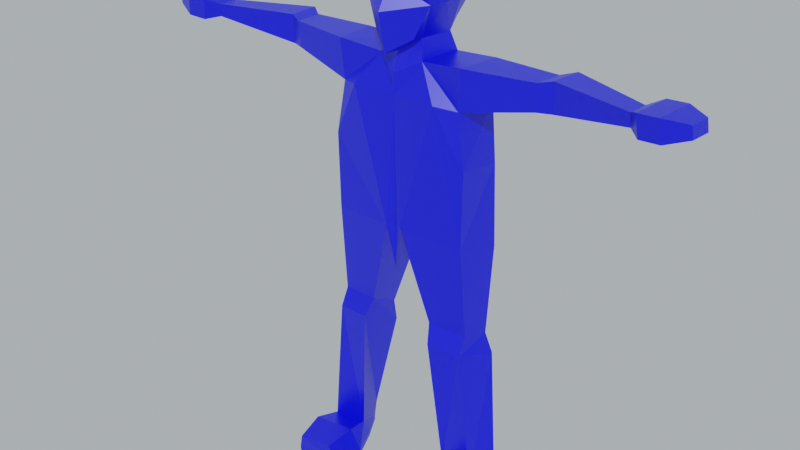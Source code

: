 # Source: lowpoly_steve_target.blend  (saved by Blender 2.81.16; exported with 4.5.12 LTS)
import bpy
from mathutils import Matrix  # noqa: F401  (used for matrix-valued properties, if any)

bpy.ops.wm.read_factory_settings(use_empty=True)
scene = bpy.context.scene
scene.name = 'Scene'

# ---- collections
col_collection = bpy.data.collections.new('Collection'); scene.collection.children.link(col_collection)

# ---- materials (node trees are filled in below, after node groups)
mat_material = bpy.data.materials.new('Material')
mat_material.alpha_threshold = 0.0
mat_material.use_transparent_shadow = False
mat_material.line_color = (0.0, 0.0, 0.0, 1.0)
mat_material_001 = bpy.data.materials.new('Material.001')
mat_material_001.use_transparent_shadow = False

# ---- material node trees
mat_material.use_nodes = True; mat_material.node_tree.nodes.clear()
_N = mat_material.node_tree.nodes; _L = mat_material.node_tree.links
n0 = _N.new('ShaderNodeOutputMaterial'); n0.name = 'Material Output'; n0.location = (300, 300)
n1 = _N.new('ShaderNodeBsdfPrincipled'); n1.name = 'Principled BSDF'; n1.location = (10, 300)
n1.distribution = 'GGX'
n1.subsurface_method = 'BURLEY'
n1.inputs[0].default_value = (0.0, 0.002162, 0.8, 1.0)
n1.inputs[2].default_value = 0.4
n1.inputs[3].default_value = 1.45
n1.inputs[27].default_value = (0.0, 0.0, 0.0, 1.0)
n1.inputs[28].default_value = 1.0
_L.new(n1.outputs[0], n0.inputs[0])
n0.is_active_output = True
mat_material_001.use_nodes = True; mat_material_001.node_tree.nodes.clear()
_N = mat_material_001.node_tree.nodes; _L = mat_material_001.node_tree.links
n0 = _N.new('ShaderNodeOutputMaterial'); n0.name = 'Material Output'; n0.location = (300, 300)
n1 = _N.new('ShaderNodeBsdfPrincipled'); n1.name = 'Principled BSDF'; n1.location = (10, 300)
n1.distribution = 'GGX'
n1.subsurface_method = 'BURLEY'
n1.inputs[0].default_value = (0.01857, 0.8, 0.07888, 1.0)
n1.inputs[3].default_value = 1.45
n1.inputs[27].default_value = (0.0, 0.0, 0.0, 1.0)
n1.inputs[28].default_value = 1.0
_L.new(n1.outputs[0], n0.inputs[0])
n0.is_active_output = True

# ---- world
world_world = bpy.data.worlds.new('World'); scene.world = world_world
world_world.use_nodes = True; world_world.node_tree.nodes.clear()
_N = world_world.node_tree.nodes; _L = world_world.node_tree.links
n0 = _N.new('ShaderNodeOutputWorld'); n0.name = 'World Output'; n0.location = (300, 300)
n1 = _N.new('ShaderNodeBackground'); n1.name = 'Background'; n1.location = (10, 300)
n2 = _N.new('ShaderNodeRGB'); n2.name = 'RGB'; n2.location = (-180, 280)
n2.outputs[0].default_value = (0.4323, 0.4786, 0.5, 1.0)
_L.new(n1.outputs[0], n0.inputs[0])
_L.new(n2.outputs[0], n1.inputs[0])
n0.is_active_output = True
world_world.color = (0.05088, 0.05088, 0.05088)
world_world.use_sun_shadow = False
world_world.sun_shadow_jitter_overblur = 0.0

# ---- meshes
me_cube = bpy.data.meshes.new('Cube')
me_cube.from_pydata([(0.7676, 0.7326, 0.8084), (0.5142, 0.7594, -0.9343), (0.8126, -0.8169, 0.7955), (0.5466, -0.8813, -1.12), (0.0, 0.8514, -1.203), (0.0, -1.053, 0.9606), (0.0, -1.246, -1.468), (0.0, 0.8397, 0.895), (0.8674, 0.8378, 0.2443), (0.8674, 0.8028, -0.2878), (0.9134, -1.017, 0.1721), (0.9134, -0.753, -0.3075), (0.0, 1.068, 0.2643), (0.0, 1.033, -0.3136), (0.0, -1.077, 0.1783), (0.0, -1.451, -0.4678), (0.8923, 0.2666, 0.8084), (0.8923, -0.2753, 0.8084), (0.495, -0.5086, -1.185), (0.5946, 0.4023, -1.195), (0.0, 0.4528, -1.473), (0.0, -0.7781, -1.508), (0.0, 0.2926, 1.112), (0.0, -0.3013, 1.112), (0.9921, 0.2666, -0.3075), (0.9921, -0.2753, -0.3075), (0.9921, 0.2666, 0.1721), (0.9921, -0.2753, 0.1721), (0.5968, -0.6453, -1.683), (0.6964, 0.5674, -1.694), (0.0, 0.6178, -1.971), (0.0, -0.9147, -2.007), (1.173, -0.9828, -2.523), (0.9393, 0.6584, -2.523), (0.0, 0.6094, -2.523), (0.0, -0.9231, -2.523), (1.791, -0.7757, -1.555), (1.887, 0.437, -1.581), (1.713, -0.7241, -2.614), (1.811, 0.4886, -2.63), (0.2208, -0.9727, -5.936), (0.4743, 0.6795, -6.881), (0.0, -0.8739, -7.093), (1.907, -0.768, -6.068), (2.046, 0.4564, -6.369), (1.943, -0.7769, -4.026), (1.762, 0.671, -4.352), (1.97, 0.4412, -4.162), (5.978, -0.7813, -1.517), (6.019, -0.2334, -1.52), (6.014, -0.7583, -1.855), (6.056, -0.2104, -1.855), (3.522, -0.374, -2.271), (3.541, -0.4077, -1.583), (3.604, 0.3807, -1.597), (3.586, 0.4144, -2.279), (3.857, -0.2308, -2.276), (3.867, -0.2686, -1.504), (3.938, 0.6159, -1.519), (3.93, 0.6537, -2.283), (6.26, -1.095, -1.368), (6.344, 0.008164, -1.373), (6.334, -1.048, -1.932), (6.418, 0.05458, -1.932), (6.788, -1.135, -1.334), (6.872, -0.03161, -1.339), (6.862, -1.088, -1.898), (6.946, 0.01481, -1.898), (7.368, -0.898, -1.404), (7.411, -0.3275, -1.407), (7.406, -0.874, -1.719), (7.449, -0.3034, -1.719), (1.398, -0.6203, -12.72), (1.764, 0.3615, -12.73), (2.349, -0.6874, -12.8), (2.6, 0.0659, -12.6), (1.079, 0.3527, -9.078), (0.9229, -0.6675, -8.495), (1.964, -0.5411, -8.577), (2.05, 0.215, -8.762), (1.075, 0.4492, -9.693), (2.232, 0.285, -9.317), (1.054, -0.8936, -8.982), (1.962, -0.7833, -9.053), (1.391, -0.3862, -13.2), (1.759, 0.2689, -13.2), (2.536, -0.5279, -13.2), (2.659, -0.1979, -13.2), (1.397, -2.083, -12.72), (2.347, -2.15, -12.8), (1.146, -2.058, -13.2), (2.436, -2.126, -13.2), (2.53, -1.308, -12.71), (2.641, -1.277, -13.2), (1.027, -1.194, -13.2), (1.341, -1.224, -12.62), (1.391, -0.3862, -13.34), (1.759, 0.2689, -13.34), (2.536, -0.5279, -13.34), (2.659, -0.1979, -13.34), (1.146, -2.058, -13.34), (2.436, -2.126, -13.34), (2.641, -1.277, -13.34), (1.027, -1.194, -13.34)], [], [(21, 18, 3, 6), (27, 17, 2, 10), (12, 7, 0, 8), (10, 2, 5, 14), (17, 23, 5, 2), (3, 11, 15, 6), (11, 10, 14, 15), (4, 13, 9, 1), (13, 12, 8, 9), (18, 25, 11, 3), (25, 27, 10, 11), (9, 8, 26, 24), (24, 26, 27, 25), (1, 9, 24, 19), (19, 24, 25, 18), (0, 7, 22, 16), (16, 22, 23, 17), (8, 0, 16, 26), (26, 16, 17, 27), (4, 1, 19, 20), (20, 19, 29, 30), (29, 28, 36, 37), (19, 18, 28, 29), (18, 21, 31, 28), (34, 33, 32, 35), (28, 31, 35, 32), (30, 29, 33, 34), (57, 56, 50, 48), (28, 32, 38, 36), (38, 32, 40, 43, 45), (33, 29, 37, 39), (82, 80, 73, 72), (32, 33, 46, 41, 40), (46, 47, 44, 41), (32, 35, 42, 40), (47, 45, 43, 44), (39, 38, 45, 47), (33, 39, 47, 46), (51, 49, 61, 63), (58, 57, 48, 49), (59, 58, 49, 51), (56, 59, 51, 50), (38, 39, 55, 52), (39, 37, 54, 55), (37, 36, 53, 54), (36, 38, 52, 53), (52, 55, 59, 56), (55, 54, 58, 59), (54, 53, 57, 58), (53, 52, 56, 57), (63, 61, 65, 67), (50, 51, 63, 62), (48, 50, 62, 60), (49, 48, 60, 61), (64, 66, 70, 68), (62, 63, 67, 66), (60, 62, 66, 64), (61, 60, 64, 65), (69, 68, 70, 71), (65, 64, 68, 69), (67, 65, 69, 71), (66, 67, 71, 70), (73, 75, 87, 85), (83, 82, 72, 74), (80, 81, 75, 73), (81, 83, 74, 75), (44, 43, 78, 79), (41, 44, 79, 76), (43, 40, 77, 78), (40, 41, 76, 77), (79, 78, 83, 81), (76, 79, 81, 80), (78, 77, 82, 83), (77, 76, 80, 82), (86, 93, 102, 98), (75, 74, 86, 87), (93, 92, 89, 91), (72, 73, 85, 84), (89, 88, 90, 91), (93, 91, 101, 102), (92, 95, 88, 89), (95, 94, 90, 88), (72, 84, 94, 95), (74, 72, 95, 92), (87, 86, 98, 99), (86, 74, 92, 93), (96, 97, 99, 98), (103, 102, 101, 100), (96, 98, 102, 103), (84, 85, 97, 96), (91, 90, 100, 101), (90, 94, 103, 100), (94, 84, 96, 103), (85, 87, 99, 97)])
_uv = me_cube.uv_layers.new(name='UVMap')
_uv.uv.foreach_set('vector', [0.25, 0.6667, 0.3381, 0.6667, 0.3583, 0.7702, 0.25, 0.75, 0.524, 0.6667, 0.625, 0.6667, 0.625, 0.75, 0.524, 0.75, 0.524, 0.375, 0.625, 0.375, 0.625, 0.5, 0.524, 0.5, 0.524, 0.75, 0.625, 0.75, 0.625, 0.875, 0.524, 0.875, 0.625, 0.6667, 0.75, 0.6667, 0.75, 0.75, 0.625, 0.75, 0.3583, 0.7702, 0.4583, 0.75, 0.4583, 0.875, 0.375, 0.875, 0.4583, 0.75, 0.524, 0.75, 0.524, 0.875, 0.4583, 0.875, 0.375, 0.375, 0.4583, 0.375, 0.4583, 0.5, 0.358, 0.4801, 0.4583, 0.375, 0.524, 0.375, 0.524, 0.5, 0.4583, 0.5, 0.3381, 0.6667, 0.4583, 0.6667, 0.4583, 0.75, 0.3583, 0.7702, 0.4583, 0.6667, 0.524, 0.6667, 0.524, 0.75, 0.4583, 0.75, 0.4583, 0.5, 0.524, 0.5, 0.524, 0.5833, 0.4583, 0.5833, 0.4583, 0.5833, 0.524, 0.5833, 0.524, 0.6667, 0.4583, 0.6667, 0.358, 0.4801, 0.4583, 0.5, 0.4583, 0.5833, 0.3381, 0.5833, 0.3381, 0.5833, 0.4583, 0.5833, 0.4583, 0.6667, 0.3381, 0.6667, 0.625, 0.5, 0.75, 0.5, 0.75, 0.5833, 0.625, 0.5833, 0.625, 0.5833, 0.75, 0.5833, 0.75, 0.6667, 0.625, 0.6667, 0.524, 0.5, 0.625, 0.5, 0.625, 0.5833, 0.524, 0.5833, 0.524, 0.5833, 0.625, 0.5833, 0.625, 0.6667, 0.524, 0.6667, 0.25, 0.5, 0.358, 0.4801, 0.3381, 0.5833, 0.25, 0.5833, 0.25, 0.5833, 0.3381, 0.5833, 0.3381, 0.5833, 0.25, 0.5833, 0.3381, 0.5833, 0.3381, 0.6667, 0.3381, 0.6667, 0.3381, 0.5833, 0.3381, 0.5833, 0.3381, 0.6667, 0.3381, 0.6667, 0.3381, 0.5833, 0.3381, 0.6667, 0.25, 0.6667, 0.25, 0.6667, 0.3381, 0.6667, 0.25, 0.5833, 0.3381, 0.5833, 0.3381, 0.6667, 0.25, 0.6667, 0.3381, 0.6667, 0.25, 0.6667, 0.25, 0.6667, 0.3381, 0.6667, 0.25, 0.5833, 0.3381, 0.5833, 0.3381, 0.5833, 0.25, 0.5833, 0.3381, 0.6667, 0.3381, 0.6667, 0.3381, 0.6667, 0.3381, 0.6667, 0.3381, 0.6667, 0.3381, 0.6667, 0.3381, 0.6667, 0.3381, 0.6667, 0.3381, 0.6667, 0.3381, 0.6667, 0.3381, 0.6667, 0.3381, 0.6667, 0.3381, 0.6667, 0.3381, 0.5833, 0.3381, 0.5833, 0.3381, 0.5833, 0.3381, 0.5833, 0.3381, 0.6667, 0.3381, 0.5833, 0.3381, 0.5833, 0.3381, 0.6667, 0.3381, 0.6667, 0.3381, 0.5833, 0.3381, 0.5833, 0.3381, 0.5833, 0.3381, 0.6667, 0.3381, 0.5833, 0.3381, 0.5833, 0.3381, 0.5833, 0.3381, 0.5833, 0.3381, 0.6667, 0.25, 0.6667, 0.25, 0.6667, 0.3381, 0.6667, 0.3381, 0.5833, 0.3381, 0.6667, 0.3381, 0.6667, 0.3381, 0.5833, 0.3381, 0.5833, 0.3381, 0.6667, 0.3381, 0.6667, 0.3381, 0.5833, 0.3381, 0.5833, 0.3381, 0.5833, 0.3381, 0.5833, 0.3381, 0.5833, 0.3381, 0.5833, 0.3381, 0.5833, 0.3381, 0.5833, 0.3381, 0.5833, 0.3381, 0.5833, 0.3381, 0.6667, 0.3381, 0.6667, 0.3381, 0.5833, 0.3381, 0.5833, 0.3381, 0.5833, 0.3381, 0.5833, 0.3381, 0.5833, 0.3381, 0.6667, 0.3381, 0.5833, 0.3381, 0.5833, 0.3381, 0.6667, 0.3381, 0.6667, 0.3381, 0.5833, 0.3381, 0.5833, 0.3381, 0.6667, 0.3381, 0.5833, 0.3381, 0.5833, 0.3381, 0.5833, 0.3381, 0.5833, 0.3381, 0.5833, 0.3381, 0.6667, 0.3381, 0.6667, 0.3381, 0.5833, 0.3381, 0.6667, 0.3381, 0.6667, 0.3381, 0.6667, 0.3381, 0.6667, 0.3381, 0.6667, 0.3381, 0.5833, 0.3381, 0.5833, 0.3381, 0.6667, 0.3381, 0.5833, 0.3381, 0.5833, 0.3381, 0.5833, 0.3381, 0.5833, 0.3381, 0.5833, 0.3381, 0.6667, 0.3381, 0.6667, 0.3381, 0.5833, 0.3381, 0.6667, 0.3381, 0.6667, 0.3381, 0.6667, 0.3381, 0.6667, 0.3381, 0.5833, 0.3381, 0.5833, 0.3381, 0.5833, 0.3381, 0.5833, 0.3381, 0.6667, 0.3381, 0.5833, 0.3381, 0.5833, 0.3381, 0.6667, 0.3381, 0.6667, 0.3381, 0.6667, 0.3381, 0.6667, 0.3381, 0.6667, 0.3381, 0.5833, 0.3381, 0.6667, 0.3381, 0.6667, 0.3381, 0.5833, 0.3381, 0.6667, 0.3381, 0.6667, 0.3381, 0.6667, 0.3381, 0.6667, 0.3381, 0.6667, 0.3381, 0.5833, 0.3381, 0.5833, 0.3381, 0.6667, 0.3381, 0.6667, 0.3381, 0.6667, 0.3381, 0.6667, 0.3381, 0.6667, 0.3381, 0.5833, 0.3381, 0.6667, 0.3381, 0.6667, 0.3381, 0.5833, 0.3381, 0.5833, 0.3381, 0.6667, 0.3381, 0.6667, 0.3381, 0.5833, 0.3381, 0.5833, 0.3381, 0.6667, 0.3381, 0.6667, 0.3381, 0.5833, 0.3381, 0.5833, 0.3381, 0.5833, 0.3381, 0.5833, 0.3381, 0.5833, 0.3381, 0.6667, 0.3381, 0.5833, 0.3381, 0.5833, 0.3381, 0.6667, 0.3381, 0.5833, 0.3381, 0.5833, 0.3381, 0.5833, 0.3381, 0.5833, 0.3381, 0.6667, 0.3381, 0.6667, 0.3381, 0.6667, 0.3381, 0.6667, 0.3381, 0.5833, 0.3381, 0.5833, 0.3381, 0.5833, 0.3381, 0.5833, 0.3381, 0.5833, 0.3381, 0.6667, 0.3381, 0.6667, 0.3381, 0.5833, 0.3381, 0.5833, 0.3381, 0.6667, 0.3381, 0.6667, 0.3381, 0.5833, 0.3381, 0.5833, 0.3381, 0.5833, 0.3381, 0.5833, 0.3381, 0.5833, 0.3381, 0.6667, 0.3381, 0.6667, 0.3381, 0.6667, 0.3381, 0.6667, 0.3381, 0.6667, 0.3381, 0.5833, 0.3381, 0.5833, 0.3381, 0.6667, 0.3381, 0.5833, 0.3381, 0.6667, 0.3381, 0.6667, 0.3381, 0.5833, 0.3381, 0.5833, 0.3381, 0.5833, 0.3381, 0.5833, 0.3381, 0.5833, 0.3381, 0.6667, 0.3381, 0.6667, 0.3381, 0.6667, 0.3381, 0.6667, 0.3381, 0.6667, 0.3381, 0.5833, 0.3381, 0.5833, 0.3381, 0.6667, 0.3381, 0.6667, 0.3381, 0.6667, 0.3381, 0.6667, 0.3381, 0.6667, 0.3381, 0.5833, 0.3381, 0.6667, 0.3381, 0.6667, 0.3381, 0.5833, 0.3381, 0.6667, 0.3381, 0.6667, 0.3381, 0.6667, 0.3381, 0.6667, 0.3381, 0.6667, 0.3381, 0.5833, 0.3381, 0.5833, 0.3381, 0.6667, 0.3381, 0.6667, 0.3381, 0.6667, 0.3381, 0.6667, 0.3381, 0.6667, 0.3381, 0.6667, 0.3381, 0.6667, 0.3381, 0.6667, 0.3381, 0.6667, 0.3381, 0.6667, 0.3381, 0.6667, 0.3381, 0.6667, 0.3381, 0.6667, 0.3381, 0.6667, 0.3381, 0.6667, 0.3381, 0.6667, 0.3381, 0.6667, 0.3381, 0.6667, 0.3381, 0.6667, 0.3381, 0.6667, 0.3381, 0.6667, 0.3381, 0.6667, 0.3381, 0.6667, 0.3381, 0.6667, 0.3381, 0.6667, 0.3381, 0.5833, 0.3381, 0.6667, 0.3381, 0.6667, 0.3381, 0.5833, 0.3381, 0.6667, 0.3381, 0.6667, 0.3381, 0.6667, 0.3381, 0.6667, 0.3381, 0.6667, 0.3381, 0.5833, 0.3381, 0.5833, 0.3381, 0.6667, 0.3381, 0.6667, 0.3381, 0.6667, 0.3381, 0.6667, 0.3381, 0.6667, 0.3381, 0.6667, 0.3381, 0.6667, 0.3381, 0.6667, 0.3381, 0.6667, 0.3381, 0.6667, 0.3381, 0.5833, 0.3381, 0.5833, 0.3381, 0.6667, 0.3381, 0.6667, 0.3381, 0.6667, 0.3381, 0.6667, 0.3381, 0.6667, 0.3381, 0.6667, 0.3381, 0.6667, 0.3381, 0.6667, 0.3381, 0.6667, 0.3381, 0.6667, 0.3381, 0.6667, 0.3381, 0.6667, 0.3381, 0.6667, 0.3381, 0.5833, 0.3381, 0.5833, 0.3381, 0.5833, 0.3381, 0.5833])
me_cube.materials.append(mat_material)
me_cube.materials.append(mat_material_001)
me_cube.use_remesh_preserve_volume = False
me_cube.use_remesh_preserve_attributes = False
me_cube.use_mirror_vertex_groups = False
me_cube.update()
arm_armature = bpy.data.armatures.new('Armature')  # bones are not reproduced

# ---- objects
ob_cube = bpy.data.objects.new('Cube', me_cube)
ob_armature = bpy.data.objects.new('Armature', arm_armature)

# ---- transforms, parenting, visibility, modifiers, constraints
ob_cube.parent = ob_armature
ob_cube.matrix_parent_inverse = Matrix(((1.0, -0.0, -0.0, -0.03209), (-0.0, 1.0, 0.0, 0.9044), (-0.0, -0.0, 1.0, 4.738), (-0.0, 0.0, -0.0, 1.0)))
ob_cube.location = (0.0, 0.0, 0.0)
ob_cube.lock_rotations_4d = False
ob_cube.empty_display_type = 'ARROWS'
ob_cube.color = (1.0, 0.8455, 0.7932, 1.0)
ob_cube.display.show_shadows = False
ob_cube.lineart.crease_threshold = 0.0
_vg = ob_cube.vertex_groups.new(name='Hip2')
for _i, _w in zip([40, 41, 42, 43, 77], [0.9461, 0.1166, 1.322, 0.0809, 0.02457]): _vg.add([_i], _w, 'REPLACE')
_vg = ob_cube.vertex_groups.new(name='Belly')
for _i, _w in zip([33, 39, 43, 44, 45, 46, 47], [0.02631, 0.03033, 0.03525, 0.02754, 0.2909, 0.4135, 0.4512]): _vg.add([_i], _w, 'REPLACE')
_vg = ob_cube.vertex_groups.new(name='Chest')
for _i, _w in zip([1, 3, 4, 6, 15, 18, 19, 20, 21, 28, 29, 30, 31, 32, 33, 34, 35, 37], [0.05299, 0.03652, 0.06774, 0.1271, 0.0069, 0.00447, 0.105, 0.1382, 0.2685, 0.1001, 0.4575, 0.3657, 0.61, 0.04479, 0.02156, 0.2343, 0.9542, 0.0006272]): _vg.add([_i], _w, 'REPLACE')
_vg = ob_cube.vertex_groups.new(name='Neck')
for _i, _w in zip([1, 3, 4, 6, 12, 13, 15, 18, 19, 20, 21, 28, 29, 30, 31, 33, 34, 35], [0.09748, 0.07769, 0.2068, 0.1956, 0.00386, 0.06035, 0.04318, 0.1227, 0.09646, 0.5396, 0.1403, 0.5875, 0.1304, 0.4781, 0.1888, 0.02564, 0.553, 0.07467]): _vg.add([_i], _w, 'REPLACE')
_vg = ob_cube.vertex_groups.new(name='Head')
for _i, _w in zip([0, 1, 2, 3, 4, 5, 6, 7, 8, 9, 10, 11, 12, 13, 14, 15, 16, 17, 18, 19, 20, 21, 22, 23, 24, 25, 26, 27, 28, 29, 30, 31, 34, 35], [0.9879, 0.825, 0.9907, 0.8661, 0.6992, 0.9896, 0.6691, 0.9849, 0.9762, 0.9529, 0.9812, 0.9621, 0.9581, 0.9083, 0.9727, 0.9206, 0.9918, 0.9934, 0.8188, 0.7442, 0.2758, 0.58, 0.9966, 0.9978, 0.9527, 0.9623, 0.9799, 0.9835, 0.1673, 0.1751, 0.07077, 0.1928, 0.002428, 0.02232]): _vg.add([_i], _w, 'REPLACE')
_vg = ob_cube.vertex_groups.new(name='Shoulder.R')
for _i, _w in zip([19, 20, 21, 28, 29, 30, 31, 32, 33, 34, 35, 36, 37, 38, 39, 45, 46, 47, 52], [0.01727, 0.01797, 0.0347, 0.1122, 0.1404, 0.07648, 0.08535, 0.9065, 0.8624, 0.2005, 0.1385, 0.482, 0.1178, 0.9067, 0.8203, 0.3847, 0.2727, 0.2855, 0.03547]): _vg.add([_i], _w, 'REPLACE')
_vg = ob_cube.vertex_groups.new(name='UpperArm.R')
for _i, _w in zip([28, 29, 32, 36, 37, 38, 39, 45, 52, 53, 54, 55, 56, 57, 58, 59], [0.03565, 0.09199, 0.2109, 0.5269, 0.8284, 0.5, 0.114, 0.1051, 0.8131, 0.819, 0.9239, 0.8789, 0.1479, 0.1373, 0.1377, 0.1631]): _vg.add([_i], _w, 'REPLACE')
_vg = ob_cube.vertex_groups.new(name='LowerArm.R')
for _i, _w in zip([52, 53, 54, 55, 56, 57, 58, 59], [0.1379, 0.1523, 0.07329, 0.09772, 0.8218, 0.8311, 0.8429, 0.8209]): _vg.add([_i], _w, 'REPLACE')
_vg = ob_cube.vertex_groups.new(name='Hand.R')
for _i, _w in zip([48, 49, 50, 51, 57, 60, 61, 62, 63, 64, 65, 66, 67, 68, 69, 70, 71], [0.9908, 0.9901, 0.9917, 0.9898, 0.006918, 0.9972, 0.9972, 0.9974, 0.9973, 0.9992, 0.9994, 0.9994, 0.9993, 0.9999, 0.9999, 0.9999, 0.9999]): _vg.add([_i], _w, 'REPLACE')
_vg = ob_cube.vertex_groups.new(name='Shoulder.L')
_vg = ob_cube.vertex_groups.new(name='UpperArm.L')
_vg = ob_cube.vertex_groups.new(name='LowerArm.L')
_vg = ob_cube.vertex_groups.new(name='Hand.L')
_vg = ob_cube.vertex_groups.new(name='UpperLeg.R')
for _i, _w in zip([40, 41, 42, 43, 44, 45, 46, 47, 76, 77, 78, 79, 82], [0.1489, 0.8177, 0.2082, 0.752, 0.8935, 0.2615, 0.2466, 0.2013, 0.1189, 0.7179, 0.06281, 0.02023, 0.1039]): _vg.add([_i], _w, 'REPLACE')
_vg = ob_cube.vertex_groups.new(name='LowerLeg.R')
for _i, _w in zip([41, 44, 72, 73, 74, 75, 76, 77, 78, 79, 80, 81, 82, 83, 84, 85, 86, 87, 96, 97, 98, 99], [0.06393, 0.03863, 0.06057, 0.912, 0.05942, 0.823, 0.8953, 0.2512, 0.5909, 0.963, 0.9892, 0.9888, 0.8477, 0.6867, 0.08412, 0.5223, 0.07322, 0.2295, 0.06957, 0.4714, 0.0699, 0.1791]): _vg.add([_i], _w, 'REPLACE')
_vg = ob_cube.vertex_groups.new(name='Foot.R')
for _i, _w in zip([72, 73, 74, 75, 84, 85, 86, 87, 88, 89, 90, 91, 92, 93, 94, 95, 96, 97, 98, 99, 100, 101, 102, 103], [0.9388, 0.08878, 0.9405, 0.177, 0.9157, 0.4778, 0.9268, 0.7705, 0.9971, 0.9981, 0.9962, 0.9977, 0.9887, 0.9867, 0.9849, 0.9872, 0.9304, 0.5286, 0.9301, 0.8208, 0.9958, 0.9974, 0.9864, 0.9849]): _vg.add([_i], _w, 'REPLACE')
_vg = ob_cube.vertex_groups.new(name='UpperLeg.L')
_vg = ob_cube.vertex_groups.new(name='LowerLeg.L')
_vg = ob_cube.vertex_groups.new(name='Foot.L')
_m = ob_cube.modifiers.new('Mirror', 'MIRROR')
_m.use_clip = True
_m = ob_cube.modifiers.new('Armature', 'ARMATURE')
_m.object = ob_armature
ob_armature.location = (0.03209, -0.9044, -4.738)
ob_armature.show_in_front = True
ob_armature.lineart.crease_threshold = 0.0

# ---- collection membership
col_collection.objects.link(ob_cube)
col_collection.objects.link(ob_armature)

# ---- scene / render settings (as saved in the file)
scene.frame_start = 1; scene.frame_end = 250; scene.frame_set(20)
scene.render.engine = 'BLENDER_EEVEE_NEXT'
scene.cycles.use_denoising = False
scene.cycles.samples = 128
scene.cycles.sampling_pattern = 'TABULATED_SOBOL'
scene.cycles.use_adaptive_sampling = False
scene.cycles.use_light_tree = False
scene.view_settings.view_transform = 'Filmic'
bpy.context.view_layer.update()

# ---- added for rendering (the .blend has no active camera and no usable light): camera, sun
cam_auto = bpy.data.cameras.new('AutoCamera')
cam_auto.lens = 50.0
cam_auto.sensor_width = 36.0
cam_auto.clip_end = 1000.0
ob_auto_camera = bpy.data.objects.new('AutoCamera', cam_auto)
scene.collection.objects.link(ob_auto_camera)
ob_auto_camera.location = (15.641, -19.4735, 6.49769)
ob_auto_camera.rotation_euler = (1.09748, -7.21219e-08, 0.694738)
scene.camera = ob_auto_camera
light_auto_sun = bpy.data.lights.new('AutoSun', 'SUN')
light_auto_sun.energy = 3.0
light_auto_sun.angle = 0.0523599
ob_auto_sun = bpy.data.objects.new('AutoSun', light_auto_sun)
scene.collection.objects.link(ob_auto_sun)
ob_auto_sun.rotation_euler = (0.872665, 0.174533, 0.523599)
bpy.context.view_layer.update()
